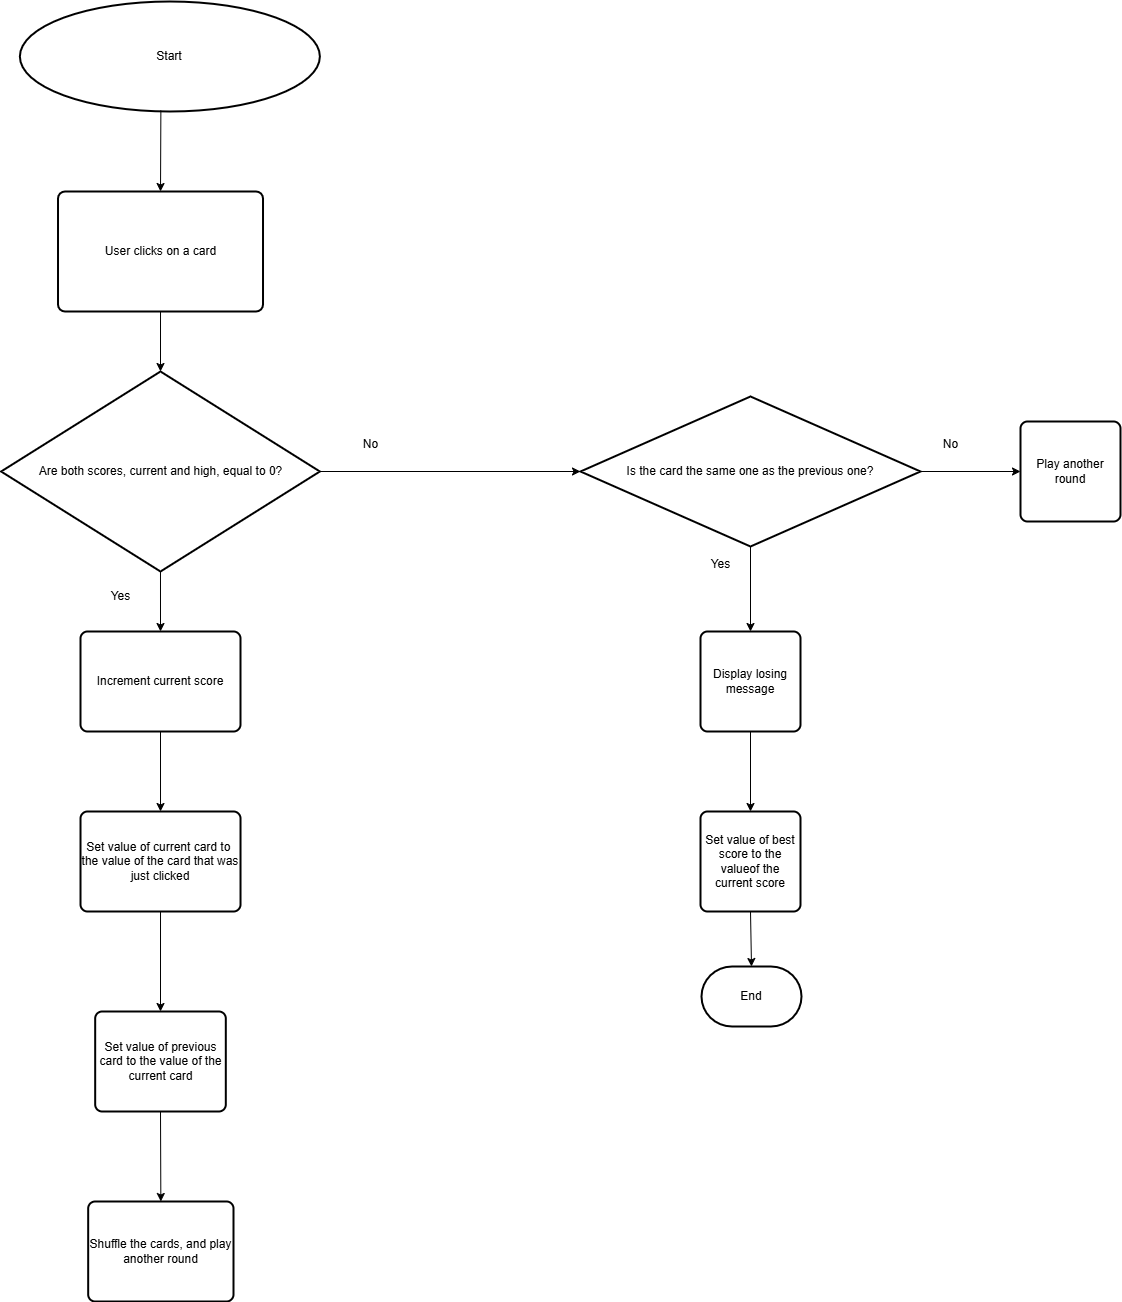

The diagram above was exported from draw.io. Its source (the exported page's mxGraphModel, read from the mxfile embedded in the PNG):
<mxGraphModel dx="620" dy="907" grid="1" gridSize="10" guides="1" tooltips="1" connect="1" arrows="1" fold="1" page="1" pageScale="1" pageWidth="1400" pageHeight="850" background="#ffffff" math="0" shadow="0">
  <root>
    <mxCell id="0" />
    <mxCell id="1" parent="0" />
    <mxCell id="2" value="Start" style="strokeWidth=2;html=1;shape=mxgraph.flowchart.start_1;whiteSpace=wrap;" parent="1" vertex="1">
      <mxGeometry x="269.37" y="10" width="300" height="110" as="geometry" />
    </mxCell>
    <mxCell id="8" value="&lt;span style=&quot;font-weight: normal;&quot;&gt;User clicks on a card&lt;/span&gt;" style="rounded=1;whiteSpace=wrap;html=1;absoluteArcSize=1;arcSize=14;strokeWidth=2;fontStyle=1" parent="1" vertex="1">
      <mxGeometry x="307.51" y="200" width="205" height="120" as="geometry" />
    </mxCell>
    <mxCell id="9" value="Are both scores, current and high, equal to 0?" style="strokeWidth=2;html=1;shape=mxgraph.flowchart.decision;whiteSpace=wrap;" parent="1" vertex="1">
      <mxGeometry x="250.62" y="380" width="318.75" height="200" as="geometry" />
    </mxCell>
    <mxCell id="10" value="" style="endArrow=classic;html=1;exitX=0.5;exitY=1;exitDx=0;exitDy=0;entryX=0.5;entryY=0;entryDx=0;entryDy=0;entryPerimeter=0;" parent="1" source="8" target="9" edge="1">
      <mxGeometry width="50" height="50" relative="1" as="geometry">
        <mxPoint x="410" y="640" as="sourcePoint" />
        <mxPoint x="460" y="590" as="targetPoint" />
      </mxGeometry>
    </mxCell>
    <mxCell id="11" value="" style="endArrow=classic;html=1;exitX=0.5;exitY=1;exitDx=0;exitDy=0;exitPerimeter=0;entryX=0.5;entryY=0;entryDx=0;entryDy=0;" parent="1" source="9" target="13" edge="1">
      <mxGeometry width="50" height="50" relative="1" as="geometry">
        <mxPoint x="410" y="680" as="sourcePoint" />
        <mxPoint x="410" y="640" as="targetPoint" />
      </mxGeometry>
    </mxCell>
    <mxCell id="12" value="Yes" style="text;html=1;align=center;verticalAlign=middle;resizable=0;points=[];autosize=1;strokeColor=none;fillColor=none;" parent="1" vertex="1">
      <mxGeometry x="350" y="590" width="40" height="30" as="geometry" />
    </mxCell>
    <mxCell id="13" value="Increment current score" style="rounded=1;whiteSpace=wrap;html=1;absoluteArcSize=1;arcSize=14;strokeWidth=2;" parent="1" vertex="1">
      <mxGeometry x="330" y="640" width="160" height="100" as="geometry" />
    </mxCell>
    <mxCell id="18" value="" style="endArrow=classic;html=1;exitX=0.47;exitY=0.991;exitDx=0;exitDy=0;exitPerimeter=0;entryX=0.5;entryY=0;entryDx=0;entryDy=0;entryPerimeter=0;" parent="1" source="2" target="8" edge="1">
      <mxGeometry width="50" height="50" relative="1" as="geometry">
        <mxPoint x="350" y="200" as="sourcePoint" />
        <mxPoint x="400" y="150" as="targetPoint" />
      </mxGeometry>
    </mxCell>
    <mxCell id="19" value="" style="endArrow=classic;html=1;exitX=1;exitY=0.5;exitDx=0;exitDy=0;exitPerimeter=0;entryX=0;entryY=0.5;entryDx=0;entryDy=0;entryPerimeter=0;" parent="1" source="9" target="27" edge="1">
      <mxGeometry width="50" height="50" relative="1" as="geometry">
        <mxPoint x="670" y="490" as="sourcePoint" />
        <mxPoint x="760" y="480" as="targetPoint" />
      </mxGeometry>
    </mxCell>
    <mxCell id="20" value="No" style="text;html=1;align=center;verticalAlign=middle;resizable=0;points=[];autosize=1;strokeColor=none;fillColor=none;" parent="1" vertex="1">
      <mxGeometry x="600" y="438" width="40" height="30" as="geometry" />
    </mxCell>
    <mxCell id="24" value="" style="endArrow=classic;html=1;exitX=0.5;exitY=1;exitDx=0;exitDy=0;entryX=0.5;entryY=0;entryDx=0;entryDy=0;" parent="1" source="13" target="26" edge="1">
      <mxGeometry width="50" height="50" relative="1" as="geometry">
        <mxPoint x="390" y="830" as="sourcePoint" />
        <mxPoint x="410" y="790" as="targetPoint" />
      </mxGeometry>
    </mxCell>
    <mxCell id="26" value="Set value of current card to&amp;nbsp; the value of the card that was just clicked" style="rounded=1;whiteSpace=wrap;html=1;absoluteArcSize=1;arcSize=14;strokeWidth=2;" parent="1" vertex="1">
      <mxGeometry x="330.01" y="820" width="160.01" height="100" as="geometry" />
    </mxCell>
    <mxCell id="27" value="Is the card the same one as the previous one?" style="strokeWidth=2;html=1;shape=mxgraph.flowchart.decision;whiteSpace=wrap;" parent="1" vertex="1">
      <mxGeometry x="830" y="405" width="340" height="150" as="geometry" />
    </mxCell>
    <mxCell id="29" value="" style="endArrow=classic;html=1;exitX=0.5;exitY=1;exitDx=0;exitDy=0;entryX=0.5;entryY=0;entryDx=0;entryDy=0;" parent="1" source="26" target="34" edge="1">
      <mxGeometry width="50" height="50" relative="1" as="geometry">
        <mxPoint x="440" y="1020" as="sourcePoint" />
        <mxPoint x="410" y="990" as="targetPoint" />
      </mxGeometry>
    </mxCell>
    <mxCell id="30" value="" style="endArrow=classic;html=1;exitX=1;exitY=0.5;exitDx=0;exitDy=0;exitPerimeter=0;entryX=0;entryY=0.5;entryDx=0;entryDy=0;" parent="1" source="27" target="32" edge="1">
      <mxGeometry width="50" height="50" relative="1" as="geometry">
        <mxPoint x="1340" y="660" as="sourcePoint" />
        <mxPoint x="1410" y="655" as="targetPoint" />
      </mxGeometry>
    </mxCell>
    <mxCell id="31" value="No" style="text;html=1;align=center;verticalAlign=middle;resizable=0;points=[];autosize=1;strokeColor=none;fillColor=none;" parent="1" vertex="1">
      <mxGeometry x="1180" y="438" width="40" height="30" as="geometry" />
    </mxCell>
    <mxCell id="32" value="Play another round" style="rounded=1;whiteSpace=wrap;html=1;absoluteArcSize=1;arcSize=14;strokeWidth=2;" parent="1" vertex="1">
      <mxGeometry x="1270" y="430" width="100" height="100" as="geometry" />
    </mxCell>
    <mxCell id="34" value="Set value of previous card to the value of the current card" style="rounded=1;whiteSpace=wrap;html=1;absoluteArcSize=1;arcSize=14;strokeWidth=2;" parent="1" vertex="1">
      <mxGeometry x="344.68" y="1020" width="130.63" height="100" as="geometry" />
    </mxCell>
    <mxCell id="35" value="" style="endArrow=classic;html=1;exitX=0.5;exitY=1;exitDx=0;exitDy=0;exitPerimeter=0;" parent="1" source="27" target="36" edge="1">
      <mxGeometry width="50" height="50" relative="1" as="geometry">
        <mxPoint x="1150" y="820" as="sourcePoint" />
        <mxPoint x="1130" y="790" as="targetPoint" />
      </mxGeometry>
    </mxCell>
    <mxCell id="36" value="Display losing message" style="rounded=1;whiteSpace=wrap;html=1;absoluteArcSize=1;arcSize=14;strokeWidth=2;" parent="1" vertex="1">
      <mxGeometry x="950" y="640" width="100" height="100" as="geometry" />
    </mxCell>
    <mxCell id="39" value="Set value of best score to the valueof the current score" style="rounded=1;whiteSpace=wrap;html=1;absoluteArcSize=1;arcSize=14;strokeWidth=2;" parent="1" vertex="1">
      <mxGeometry x="950" y="820" width="100" height="100" as="geometry" />
    </mxCell>
    <mxCell id="40" value="" style="endArrow=classic;html=1;exitX=0.5;exitY=1;exitDx=0;exitDy=0;entryX=0.5;entryY=0;entryDx=0;entryDy=0;" parent="1" source="36" target="39" edge="1">
      <mxGeometry width="50" height="50" relative="1" as="geometry">
        <mxPoint x="1140" y="910" as="sourcePoint" />
        <mxPoint x="1190" y="860" as="targetPoint" />
      </mxGeometry>
    </mxCell>
    <mxCell id="43" value="" style="endArrow=classic;html=1;exitX=0.5;exitY=1;exitDx=0;exitDy=0;entryX=0.5;entryY=0;entryDx=0;entryDy=0;" parent="1" source="34" target="44" edge="1">
      <mxGeometry width="50" height="50" relative="1" as="geometry">
        <mxPoint x="430" y="1210" as="sourcePoint" />
        <mxPoint x="400" y="1200" as="targetPoint" />
      </mxGeometry>
    </mxCell>
    <mxCell id="44" value="Shuffle the cards, and play another round" style="rounded=1;whiteSpace=wrap;html=1;absoluteArcSize=1;arcSize=14;strokeWidth=2;" parent="1" vertex="1">
      <mxGeometry x="337.68" y="1210" width="145.32" height="100" as="geometry" />
    </mxCell>
    <mxCell id="46" value="End" style="strokeWidth=2;html=1;shape=mxgraph.flowchart.terminator;whiteSpace=wrap;" parent="1" vertex="1">
      <mxGeometry x="951" y="975" width="100" height="60" as="geometry" />
    </mxCell>
    <mxCell id="47" value="" style="endArrow=classic;html=1;exitX=0.5;exitY=1;exitDx=0;exitDy=0;entryX=0.5;entryY=0;entryDx=0;entryDy=0;entryPerimeter=0;" parent="1" source="39" target="46" edge="1">
      <mxGeometry width="50" height="50" relative="1" as="geometry">
        <mxPoint x="950" y="970" as="sourcePoint" />
        <mxPoint x="1000" y="920" as="targetPoint" />
      </mxGeometry>
    </mxCell>
    <mxCell id="48" value="Yes" style="text;html=1;align=center;verticalAlign=middle;resizable=0;points=[];autosize=1;strokeColor=none;fillColor=none;" parent="1" vertex="1">
      <mxGeometry x="950" y="558" width="40" height="30" as="geometry" />
    </mxCell>
  </root>
</mxGraphModel>